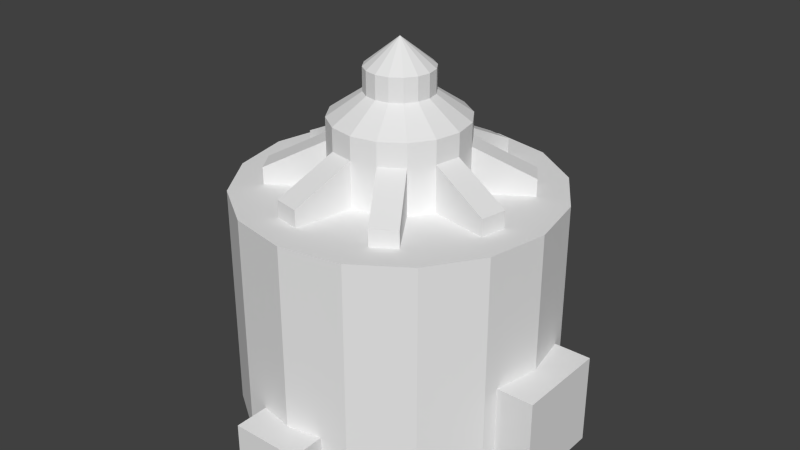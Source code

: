 # Source: turbine50V.blend  (saved by Blender 2.65.0; exported with 4.5.12 LTS)
import bpy
from mathutils import Matrix  # noqa: F401  (used for matrix-valued properties, if any)

bpy.ops.wm.read_factory_settings(use_empty=True)
scene = bpy.context.scene
scene.name = 'Scene'

# ---- collections
col_collection_1 = bpy.data.collections.new('Collection 1'); scene.collection.children.link(col_collection_1)

# ---- world
world_world = bpy.data.worlds.new('World'); scene.world = world_world
world_world.color = (0.05088, 0.05088, 0.05088)
world_world.use_sun_shadow = False
world_world.sun_shadow_jitter_overblur = 0.0
world_world.cycles.sampling_method = 'MANUAL'
world_world.cycles.sample_map_resolution = 256

# ---- meshes
me_main = bpy.data.meshes.new('main')
me_main.from_pydata([(-0.1103, 0.5882, -0.5), (-0.1103, -0.5882, -0.5), (-0.1103, 0.5882, -0.3829), (-0.1103, -0.5882, -0.3829), (0.1103, -0.5882, -0.5), (0.1103, 0.5882, -0.5), (0.1103, -0.5882, -0.3829), (0.1103, 0.5882, -0.3829), (0.5882, 0.1471, -0.5), (-0.5882, -0.1471, -0.5), (0.5882, -0.1471, -0.5), (-0.5882, 0.1471, -0.5), (0.5882, -0.1471, -0.2539), (-0.5882, 0.1471, -0.2539), (0.5882, 0.1471, -0.2539), (-0.5882, -0.1471, -0.2539), (-0.04046, 0.09767, 0.4272), (-0.07476, 0.07476, 0.4272), (-0.09767, 0.04046, 0.4272), (-0.1057, 1.151e-08, 0.4272), (-0.09767, -0.04046, 0.4272), (-0.07476, -0.07476, 0.4272), (-0.04046, -0.09767, 0.4272), (-3.526e-08, -0.1057, 0.4272), (0.04046, -0.09767, 0.4272), (0.07476, -0.07476, 0.4272), (0.09767, -0.04046, 0.4272), (0.1057, 5.623e-09, 0.4272), (0.09767, 0.04046, 0.4272), (0.07476, 0.07476, 0.4272), (0.04046, 0.09767, 0.4272), (-6.24e-08, 1.118e-08, 0.5003), (-5.122e-08, 0.1057, 0.4272), (-5.122e-08, 0.1057, 0.3647), (0.04046, 0.09767, 0.3647), (0.07476, 0.07476, 0.3647), (0.09767, 0.04046, 0.3647), (0.1057, 5.623e-09, 0.3647), (0.09767, -0.04046, 0.3647), (0.07476, -0.07476, 0.3647), (0.04046, -0.09767, 0.3647), (-3.526e-08, -0.1057, 0.3647), (-0.04046, -0.09767, 0.3647), (-0.07476, -0.07476, 0.3647), (-0.09767, -0.04046, 0.3647), (-0.1057, 1.151e-08, 0.3647), (-0.09767, 0.04046, 0.3647), (-0.07476, 0.07476, 0.3647), (-0.04046, 0.09767, 0.3647), (-6.24e-08, 0.2114, 0.1151), (-0.08092, 0.1953, 0.3022), (0.08092, 0.1953, 0.1151), (-0.1495, 0.1495, 0.3022), (0.1495, 0.1495, 0.1151), (-0.1953, 0.08092, 0.3022), (0.1953, 0.08092, 0.1151), (-0.2114, 1.37e-08, 0.3022), (0.2114, 1.933e-09, 0.1151), (-0.1953, -0.08092, 0.3022), (0.1953, -0.08092, 0.1151), (-0.1495, -0.1495, 0.3022), (0.1495, -0.1495, 0.1151), (-0.08092, -0.1953, 0.3022), (0.08092, -0.1953, 0.1151), (-3.047e-08, -0.2114, 0.3022), (-3.047e-08, -0.2114, 0.1151), (0.08092, -0.1953, 0.3022), (-0.08092, -0.1953, 0.1151), (0.1495, -0.1495, 0.3022), (-0.1495, -0.1495, 0.1151), (0.1953, -0.08092, 0.3022), (-0.1953, -0.08092, 0.1151), (0.2114, 1.933e-09, 0.3022), (-0.2114, 1.37e-08, 0.1151), (0.1953, 0.08092, 0.3022), (-0.1953, 0.08092, 0.1151), (0.1495, 0.1495, 0.3022), (-0.1495, 0.1495, 0.1151), (0.08092, 0.1953, 0.3022), (-0.08092, 0.1953, 0.1151), (-6.24e-08, 0.2114, 0.3022), (-6.24e-08, 0.2114, 0.2397), (0.08092, 0.1953, 0.2397), (0.1495, 0.1495, 0.2397), (0.1953, 0.08092, 0.2397), (0.2114, 1.933e-09, 0.2397), (0.1953, -0.08092, 0.2397), (0.1495, -0.1495, 0.2397), (0.08092, -0.1953, 0.2397), (-3.047e-08, -0.2114, 0.2397), (-0.08092, -0.1953, 0.2397), (-0.1495, -0.1495, 0.2397), (-0.1953, -0.08092, 0.2397), (-0.2114, 1.37e-08, 0.2397), (-0.1953, 0.08092, 0.2397), (-0.1495, 0.1495, 0.2397), (-0.08092, 0.1953, 0.2397), (0.1851, -0.3512, 0.1615), (0.2537, -0.3054, 0.1615), (0.1851, -0.3512, 0.1151), (0.2537, -0.3054, 0.1151), (0.1175, 0.3792, 0.1615), (0.03658, 0.3953, 0.1615), (0.1175, 0.3792, 0.1151), (0.03658, 0.3953, 0.1151), (-0.1175, -0.3792, 0.1615), (-0.03658, -0.3953, 0.1615), (-0.1175, -0.3792, 0.1151), (-0.03658, -0.3953, 0.1151), (-0.3512, -0.1851, 0.1615), (-0.3054, -0.2537, 0.1615), (-0.3512, -0.1851, 0.1151), (-0.3054, -0.2537, 0.1151), (0.3512, 0.1851, 0.1615), (0.3054, 0.2537, 0.1615), (0.3512, 0.1851, 0.1151), (0.3054, 0.2537, 0.1151), (-0.3792, 0.1175, 0.1615), (-0.3953, 0.03658, 0.1615), (-0.3792, 0.1175, 0.1151), (-0.3953, 0.03658, 0.1151), (0.3792, -0.1175, 0.1615), (0.3953, -0.03658, 0.1615), (0.3792, -0.1175, 0.1151), (0.3953, -0.03658, 0.1151), (-0.1851, 0.3512, 0.1615), (-0.2537, 0.3054, 0.1615), (-0.1851, 0.3512, 0.1151), (-0.2537, 0.3054, 0.1151), (-6.24e-08, 0.5, -0.5), (-6.24e-08, 0.5, 0.1151), (0.1913, 0.4619, -0.5), (0.1913, 0.4619, 0.1151), (0.3536, 0.3536, -0.5), (0.3536, 0.3536, 0.1151), (0.4619, 0.1913, -0.5), (0.4619, 0.1913, 0.1151), (0.5, -1.068e-08, -0.5), (0.5, -1.068e-08, 0.1151), (0.4619, -0.1913, -0.5), (0.4619, -0.1913, 0.1151), (0.3536, -0.3536, -0.5), (0.3536, -0.3536, 0.1151), (0.1913, -0.4619, -0.5), (0.1913, -0.4619, 0.1151), (1.31e-08, -0.5, -0.5), (1.31e-08, -0.5, 0.1151), (-0.1913, -0.4619, -0.5), (-0.1913, -0.4619, 0.1151), (-0.3536, -0.3536, -0.5), (-0.3536, -0.3536, 0.1151), (-0.4619, -0.1913, -0.5), (-0.4619, -0.1913, 0.1151), (-0.5, 1.714e-08, -0.5), (-0.5, 1.714e-08, 0.1151), (-0.4619, 0.1913, -0.5), (-0.4619, 0.1913, 0.1151), (-0.3536, 0.3536, -0.5), (-0.3536, 0.3536, 0.1151), (-0.1913, 0.4619, -0.5), (-0.1913, 0.4619, 0.1151)], [], [(2, 3, 6, 7), (4, 5, 7, 6), (0, 1, 3, 2), (5, 4, 1, 0), (2, 7, 5, 0), (6, 3, 1, 4), (11, 9, 15, 13), (14, 12, 10, 8), (8, 10, 9, 11), (8, 11, 13, 14), (9, 10, 12, 15), (12, 14, 13, 15), (23, 31, 22), (31, 21, 22), (31, 20, 21), (31, 19, 20), (31, 18, 19), (31, 17, 18), (31, 16, 17), (31, 32, 16), (31, 30, 32), (31, 29, 30), (31, 28, 29), (31, 27, 28), (31, 26, 27), (31, 25, 26), (31, 24, 25), (31, 23, 24), (37, 36, 28, 27), (43, 42, 22, 21), (48, 47, 17, 16), (36, 35, 29, 28), (42, 41, 23, 22), (33, 48, 16, 32), (35, 34, 30, 29), (41, 40, 24, 23), (47, 46, 18, 17), (34, 33, 32, 30), (40, 39, 25, 24), (46, 45, 19, 18), (39, 38, 26, 25), (45, 44, 20, 19), (38, 37, 27, 26), (44, 43, 21, 20), (62, 64, 41, 42), (74, 76, 35, 36), (60, 62, 42, 43), (72, 74, 36, 37), (50, 52, 47, 48), (58, 60, 43, 44), (70, 72, 37, 38), (56, 58, 44, 45), (68, 70, 38, 39), (54, 56, 45, 46), (66, 68, 39, 40), (78, 80, 33, 34), (52, 54, 46, 47), (64, 66, 40, 41), (76, 78, 34, 35), (80, 50, 48, 33), (85, 84, 74, 72), (91, 90, 62, 60), (96, 95, 52, 50), (84, 83, 76, 74), (90, 89, 64, 62), (81, 96, 50, 80), (83, 82, 78, 76), (89, 88, 66, 64), (95, 94, 54, 52), (82, 81, 80, 78), (88, 87, 68, 66), (94, 93, 56, 54), (87, 86, 70, 68), (93, 92, 58, 56), (86, 85, 72, 70), (92, 91, 60, 58), (49, 51, 53, 55, 57, 59, 61, 63, 65, 67, 69, 71, 73, 75, 77, 79), (81, 82, 101, 102), (51, 82, 83, 53), (83, 84, 113, 114), (55, 84, 85, 57), (85, 86, 121, 122), (59, 86, 87, 61), (87, 88, 97, 98), (63, 88, 89, 65), (89, 90, 105, 106), (67, 90, 91, 69), (91, 92, 109, 110), (71, 92, 93, 73), (93, 94, 117, 118), (75, 94, 95, 77), (79, 96, 81, 49), (95, 96, 125, 126), (55, 53, 116, 115), (65, 89, 106, 108), (86, 59, 123, 121), (82, 51, 103, 101), (124, 122, 121, 123), (120, 118, 117, 119), (69, 91, 110, 112), (53, 83, 114, 116), (96, 79, 127, 125), (100, 98, 97, 99), (59, 57, 124, 123), (73, 93, 118, 120), (108, 106, 105, 107), (51, 49, 104, 103), (79, 77, 128, 127), (61, 87, 98, 100), (84, 55, 115, 113), (112, 110, 109, 111), (90, 67, 107, 105), (128, 126, 125, 127), (94, 75, 119, 117), (57, 85, 122, 124), (104, 102, 101, 103), (92, 71, 111, 109), (88, 63, 99, 97), (77, 95, 126, 128), (75, 73, 120, 119), (116, 114, 113, 115), (49, 81, 102, 104), (67, 65, 108, 107), (71, 69, 112, 111), (63, 61, 100, 99), (129, 130, 132, 131), (131, 132, 134, 133), (133, 134, 136, 135), (135, 136, 138, 137), (137, 138, 140, 139), (139, 140, 142, 141), (141, 142, 144, 143), (143, 144, 146, 145), (145, 146, 148, 147), (147, 148, 150, 149), (149, 150, 152, 151), (151, 152, 154, 153), (153, 154, 156, 155), (155, 156, 158, 157), (132, 130, 160, 158, 156, 154, 152, 150, 148, 146, 144, 142, 140, 138, 136, 134), (159, 160, 130, 129), (157, 158, 160, 159), (129, 131, 133, 135, 137, 139, 141, 143, 145, 147, 149, 151, 153, 155, 157, 159)])
_uv = me_main.uv_layers.new(name='UVMap')
_uv.uv.foreach_set('vector', [0.9375, 0.5, 0.9375, 0.5, 1.0, 0.5, 1.0, 0.5, 1.0, 0.4688, 1.0, 0.4688, 1.0, 0.5, 1.0, 0.5, 0.9375, 0.4688, 0.9375, 0.4688, 0.9375, 0.5, 0.9375, 0.5, 1.0, 0.4688, 1.0, 0.4688, 0.9375, 0.4688, 0.9375, 0.4688, 0.9375, 0.5, 1.0, 0.5, 1.0, 0.4688, 0.9375, 0.4688, 1.0, 0.5, 0.9375, 0.5, 0.9375, 0.4688, 1.0, 0.4688, 0.875, 0.0, 0.75, 0.0, 0.75, 0.0625, 0.875, 0.0625, 0.5625, 0.9375, 0.5, 0.9375, 0.5, 1.0, 0.5625, 1.0, 0.5, 0.9375, 0.5, 1.0, 0.875, 1.0, 0.875, 0.9375, 0.5, 1.0, 0.875, 1.0, 0.875, 0.9375, 0.5, 0.9375, 0.875, 0.9375, 0.5, 0.9375, 0.5, 1.0, 0.875, 1.0, 0.5, 1.0, 0.5, 0.9375, 0.875, 0.9375, 0.875, 1.0, 0.09374, 0.875, 0.09374, 0.8125, 0.06252, 0.875, 0.06249, 0.8125, 0.06249, 0.875, 0.03127, 0.875, 0.06251, 0.875, 0.06251, 0.8125, 0.09373, 0.8125, 0.03124, 0.8125, 0.03124, 0.875, 2e-05, 0.875, 0.125, 0.8125, 0.09377, 0.875, 0.125, 0.875, 0.09376, 0.875, 0.09376, 0.8125, 0.125, 0.8125, 1e-05, 0.875, 0.03123, 0.8125, 1e-05, 0.8125, 0.03126, 0.875, 0.06248, 0.8125, 0.03126, 0.8125, 0.09374, 0.75, 0.06252, 0.8125, 0.09374, 0.8125, 0.06251, 0.8125, 0.09373, 0.75, 0.06251, 0.75, 0.06249, 0.75, 0.03127, 0.8125, 0.06249, 0.8125, 0.125, 0.75, 0.09377, 0.8125, 0.125, 0.8125, 0.09376, 0.8125, 0.09376, 0.75, 0.125, 0.75, 0.03124, 0.75, 2e-05, 0.8125, 0.03124, 0.8125, 1e-05, 0.8125, 1e-05, 0.75, 0.03123, 0.75, 0.03126, 0.8125, 0.03126, 0.75, 0.06248, 0.75, 0.1875, 0.7813, 0.1563, 0.7813, 0.1563, 0.8125, 0.1875, 0.8125, 0.1562, 0.7813, 0.125, 0.7813, 0.125, 0.8125, 0.1562, 0.8125, 0.1875, 0.75, 0.1563, 0.75, 0.1563, 0.7812, 0.1875, 0.7812, 0.1562, 0.75, 0.125, 0.75, 0.125, 0.7812, 0.1562, 0.7812, 0.25, 0.7813, 0.2188, 0.7813, 0.2188, 0.8125, 0.25, 0.8125, 0.2187, 0.7813, 0.1875, 0.7813, 0.1875, 0.8125, 0.2187, 0.8125, 0.25, 0.75, 0.2188, 0.75, 0.2188, 0.7812, 0.25, 0.7812, 0.2187, 0.75, 0.1875, 0.75, 0.1875, 0.7812, 0.2187, 0.7812, 0.1875, 0.8438, 0.1563, 0.8438, 0.1563, 0.875, 0.1875, 0.875, 0.1562, 0.8438, 0.125, 0.8438, 0.125, 0.875, 0.1562, 0.875, 0.1875, 0.8125, 0.1563, 0.8125, 0.1563, 0.8437, 0.1875, 0.8437, 0.1562, 0.8125, 0.125, 0.8125, 0.125, 0.8437, 0.1562, 0.8437, 0.25, 0.8438, 0.2188, 0.8438, 0.2188, 0.875, 0.25, 0.875, 0.2187, 0.8438, 0.1875, 0.8438, 0.1875, 0.875, 0.2187, 0.875, 0.25, 0.8125, 0.2188, 0.8125, 0.2188, 0.8437, 0.25, 0.8437, 0.2187, 0.8125, 0.1875, 0.8125, 0.1875, 0.8437, 0.2187, 0.8437, 0.6875, 0.125, 0.6563, 0.125, 0.6563, 0.1875, 0.6875, 0.1875, 0.6562, 0.125, 0.625, 0.125, 0.625, 0.1875, 0.6562, 0.1875, 0.75, 0.125, 0.7188, 0.125, 0.7188, 0.1875, 0.75, 0.1875, 0.7187, 0.125, 0.6875, 0.125, 0.6875, 0.1875, 0.7187, 0.1875, 0.6875, 0.1875, 0.6563, 0.1875, 0.6563, 0.25, 0.6875, 0.25, 0.6562, 0.1875, 0.625, 0.1875, 0.625, 0.25, 0.6562, 0.25, 0.75, 0.1875, 0.7188, 0.1875, 0.7188, 0.25, 0.75, 0.25, 0.7187, 0.1875, 0.6875, 0.1875, 0.6875, 0.25, 0.7187, 0.25, 0.6875, 1e-05, 0.6563, 1e-05, 0.6563, 0.06249, 0.6875, 0.06249, 0.6562, 1e-05, 0.625, 1e-05, 0.625, 0.06249, 0.6562, 0.06249, 0.75, 1e-05, 0.7188, 1e-05, 0.7188, 0.06249, 0.75, 0.06249, 0.7187, 1e-05, 0.6875, 1e-05, 0.6875, 0.06249, 0.7187, 0.06249, 0.6875, 0.06251, 0.6563, 0.06251, 0.6563, 0.125, 0.6875, 0.125, 0.6562, 0.06251, 0.625, 0.06251, 0.625, 0.125, 0.6562, 0.125, 0.75, 0.06251, 0.7188, 0.06251, 0.7188, 0.125, 0.75, 0.125, 0.7187, 0.06251, 0.6875, 0.06251, 0.6875, 0.125, 0.7187, 0.125, 0.6875, 0.4375, 0.6875, 0.375, 0.6563, 0.375, 0.6563, 0.4375, 0.6562, 0.4375, 0.6562, 0.375, 0.625, 0.375, 0.625, 0.4375, 0.75, 0.4375, 0.75, 0.375, 0.7188, 0.375, 0.7188, 0.4375, 0.7187, 0.4375, 0.7187, 0.375, 0.6875, 0.375, 0.6875, 0.4375, 0.6875, 0.5, 0.6875, 0.4375, 0.6563, 0.4375, 0.6563, 0.5, 0.6562, 0.5, 0.6562, 0.4375, 0.625, 0.4375, 0.625, 0.5, 0.75, 0.5, 0.75, 0.4375, 0.7188, 0.4375, 0.7188, 0.5, 0.7187, 0.5, 0.7187, 0.4375, 0.6875, 0.4375, 0.6875, 0.5, 0.6875, 0.3125, 0.6875, 0.25, 0.6563, 0.25, 0.6563, 0.3125, 0.6562, 0.3125, 0.6562, 0.25, 0.625, 0.25, 0.625, 0.3125, 0.75, 0.3125, 0.75, 0.25, 0.7188, 0.25, 0.7188, 0.3125, 0.7187, 0.3125, 0.7187, 0.25, 0.6875, 0.25, 0.6875, 0.3125, 0.6875, 0.375, 0.6875, 0.3125, 0.6563, 0.3125, 0.6563, 0.375, 0.6562, 0.375, 0.6562, 0.3125, 0.625, 0.3125, 0.625, 0.375, 0.75, 0.375, 0.75, 0.3125, 0.7188, 0.3125, 0.7188, 0.375, 0.7187, 0.375, 0.7187, 0.3125, 0.6875, 0.3125, 0.6875, 0.375, 0.5, 1.0, 0.6913, 0.9619, 0.8536, 0.8536, 0.9619, 0.6913, 1.0, 0.5, 0.9619, 0.3087, 0.8536, 0.1464, 0.6913, 0.03806, 0.5, 0.0, 0.3087, 0.03806, 0.1464, 0.1464, 0.03806, 0.3087, 0.0, 0.5, 0.03806, 0.6913, 0.1464, 0.8536, 0.3087, 0.9619, 1.0, 0.75, 0.9375, 0.75, 0.9375, 0.875, 1.0, 0.875, 0.25, 1.0, 0.375, 1.0, 0.375, 0.9375, 0.25, 0.9375, 1.0, 0.625, 0.9375, 0.625, 0.9375, 0.75, 1.0, 0.75, 0.375, 1.0, 0.5, 1.0, 0.5, 0.9375, 0.375, 0.9375, 1.0, 0.5, 0.9375, 0.5, 0.9375, 0.625, 1.0, 0.625, 0.875, 0.06249, 1.0, 0.06249, 1.0, 1e-05, 0.875, 1e-05, 1.0, 0.875, 0.9375, 0.875, 0.9375, 1.0, 1.0, 1.0, 1e-05, 0.9375, 0.125, 0.9375, 0.125, 0.875, 1e-05, 0.875, 0.9375, 0.875, 0.875, 0.875, 0.875, 1.0, 0.9375, 1.0, 0.25, 0.9375, 0.375, 0.9375, 0.375, 0.875, 0.25, 0.875, 0.9375, 0.25, 0.875, 0.25, 0.875, 0.375, 0.9375, 0.375, 0.125, 0.9375, 0.25, 0.9375, 0.25, 0.875, 0.125, 0.875, 0.9375, 0.375, 0.875, 0.375, 0.875, 0.5, 0.9375, 0.5, 0.5, 0.9375, 0.625, 0.9375, 0.625, 0.875, 0.5, 0.875, 0.9375, 0.625, 0.9375, 0.5, 0.875, 0.5, 0.875, 0.625, 0.75, 0.9375, 0.75, 0.875, 0.625, 0.875, 0.625, 0.9375, 0.9375, 0.625, 0.875, 0.625, 0.875, 0.75, 0.9375, 0.75, 0.5, 0.9375, 0.5, 0.875, 0.375, 0.875, 0.375, 0.9375, 0.9375, 0.75, 0.875, 0.75, 0.875, 0.875, 0.9375, 0.875, 0.875, 0.9375, 0.875, 0.875, 0.75, 0.875, 0.75, 0.9375, 0.375, 0.8125, 0.3125, 0.8125, 0.3125, 0.875, 0.375, 0.875, 0.3125, 0.8125, 0.25, 0.8125, 0.25, 0.875, 0.3125, 0.875, 0.9375, 0.06251, 0.875, 0.06251, 0.875, 0.1875, 0.9375, 0.1875, 0.9375, 0.25, 0.9375, 0.1875, 0.8125, 0.1875, 0.8125, 0.25, 0.875, 0.25, 0.8125, 0.25, 0.8125, 0.375, 0.875, 0.375, 0.375, 0.75, 0.3125, 0.75, 0.3125, 0.8125, 0.375, 0.8125, 0.875, 0.06249, 0.875, 1e-05, 0.75, 1e-05, 0.75, 0.06249, 0.8125, 0.25, 0.75, 0.25, 0.75, 0.375, 0.8125, 0.375, 0.3125, 0.75, 0.25, 0.75, 0.25, 0.8125, 0.3125, 0.8125, 0.625, 0.8125, 0.625, 0.75, 0.5, 0.75, 0.5, 0.8125, 0.8125, 0.125, 0.75, 0.125, 0.75, 0.25, 0.8125, 0.25, 0.75, 0.8125, 0.75, 0.75, 0.625, 0.75, 0.625, 0.8125, 0.8125, 0.375, 0.75, 0.375, 0.75, 0.5, 0.8125, 0.5, 0.5, 0.8125, 0.4375, 0.8125, 0.4375, 0.875, 0.5, 0.875, 0.875, 0.125, 0.875, 0.06251, 0.75, 0.06251, 0.75, 0.125, 0.4375, 0.8125, 0.375, 0.8125, 0.375, 0.875, 0.4375, 0.875, 0.8125, 0.5, 0.75, 0.5, 0.75, 0.625, 0.8125, 0.625, 0.25, 1.0, 0.25, 0.9375, 0.125, 0.9375, 0.125, 1.0, 0.5, 0.75, 0.4375, 0.75, 0.4375, 0.8125, 0.5, 0.8125, 0.8125, 0.625, 0.75, 0.625, 0.75, 0.75, 0.8125, 0.75, 0.875, 0.8125, 0.875, 0.75, 0.75, 0.75, 0.75, 0.8125, 0.875, 0.625, 0.8125, 0.625, 0.8125, 0.75, 0.875, 0.75, 0.625, 0.875, 0.625, 0.8125, 0.5, 0.8125, 0.5, 0.875, 0.4375, 0.75, 0.375, 0.75, 0.375, 0.8125, 0.4375, 0.8125, 0.875, 0.5, 0.8125, 0.5, 0.8125, 0.625, 0.875, 0.625, 0.75, 0.875, 0.75, 0.8125, 0.625, 0.8125, 0.625, 0.875, 0.875, 0.375, 0.8125, 0.375, 0.8125, 0.5, 0.875, 0.5, 0.875, 0.875, 0.875, 0.8125, 0.75, 0.8125, 0.75, 0.875, 0.375, 0.75, 0.375, 0.5, 0.25, 0.5, 0.25, 0.75, 1e-05, 0.25, 0.25, 0.25, 0.25, 0.125, 1e-05, 0.125, 0.375, 0.25, 0.375, 1e-05, 0.25, 1e-05, 0.25, 0.25, 1e-05, 0.375, 0.25, 0.375, 0.25, 0.25, 1e-05, 0.25, 0.375, 0.5, 0.375, 0.25, 0.25, 0.25, 0.25, 0.5, 1e-05, 0.5, 0.25, 0.5, 0.25, 0.375, 1e-05, 0.375, 0.5, 0.5, 0.5, 0.25, 0.375, 0.25, 0.375, 0.5, 0.5, 0.75, 0.75, 0.75, 0.75, 0.625, 0.5, 0.625, 0.125, 0.75, 0.125, 0.5, 1e-05, 0.5, 1e-05, 0.75, 0.5, 0.625, 0.75, 0.625, 0.75, 0.5, 0.5, 0.5, 0.25, 0.75, 0.25, 0.5, 0.125, 0.5, 0.125, 0.75, 1e-05, 0.125, 0.25, 0.125, 0.25, 1e-05, 1e-05, 1e-05, 0.5, 0.75, 0.5, 0.5, 0.375, 0.5, 0.375, 0.75, 0.375, 0.25, 0.625, 0.25, 0.625, 0.125, 0.375, 0.125, 0.3067, 0.9858, 0.3258, 0.982, 0.342, 0.9712, 0.3529, 0.9549, 0.3567, 0.9358, 0.3529, 0.9167, 0.342, 0.9005, 0.3258, 0.8896, 0.3067, 0.8858, 0.2875, 0.8896, 0.2713, 0.9005, 0.2605, 0.9167, 0.2567, 0.9358, 0.2605, 0.9549, 0.2713, 0.9712, 0.2875, 0.982, 0.625, 0.5, 0.625, 0.25, 0.5, 0.25, 0.5, 0.5, 0.375, 0.125, 0.625, 0.125, 0.625, 1e-05, 0.375, 1e-05, 0.2182, 0.4084, 0.2947, 0.3931, 0.3596, 0.3498, 0.403, 0.2849, 0.4182, 0.2084, 0.403, 0.1318, 0.3596, 0.06694, 0.2947, 0.02359, 0.2182, 0.008365, 0.1417, 0.02359, 0.07677, 0.06694, 0.03342, 0.1318, 0.0182, 0.2084, 0.03342, 0.2849, 0.07677, 0.3498, 0.1417, 0.3931])
me_main.use_remesh_preserve_volume = False
me_main.use_remesh_preserve_attributes = False
me_main.use_mirror_vertex_groups = False
me_main.update()

# ---- objects
ob_main = bpy.data.objects.new('main', me_main)

# ---- transforms, parenting, visibility, modifiers, constraints
ob_main.location = (6.24e-08, -1.118e-08, 0.0)
ob_main.scale = (0.86, 0.86, 1.0)
ob_main.lineart.crease_threshold = 0.0

# ---- collection membership
col_collection_1.objects.link(ob_main)

# ---- scene / render settings (as saved in the file)
scene.frame_start = 1; scene.frame_end = 250; scene.frame_set(11)
scene.render.engine = 'BLENDER_EEVEE_NEXT'
scene.render.image_settings.color_mode = 'RGB'
scene.render.image_settings.compression = 90
scene.render.resolution_percentage = 50
scene.render.dither_intensity = 0.0
scene.render.bake_margin = 2
scene.cycles.use_denoising = False
scene.cycles.samples = 10
scene.cycles.sampling_pattern = 'TABULATED_SOBOL'
scene.cycles.light_sampling_threshold = 0.0
scene.cycles.use_adaptive_sampling = False
scene.cycles.use_light_tree = False
scene.cycles.blur_glossy = 0.0
scene.cycles.volume_bounces = 1
scene.cycles.pixel_filter_type = 'GAUSSIAN'
scene.cycles.sample_clamp_indirect = 0.0
scene.view_settings.view_transform = 'Standard'
bpy.context.view_layer.update()

# ---- added for rendering (the .blend has no active camera and no usable light): camera, sun
cam_auto = bpy.data.cameras.new('AutoCamera')
cam_auto.lens = 50.0
cam_auto.sensor_width = 36.0
cam_auto.clip_end = 1000.0
ob_auto_camera = bpy.data.objects.new('AutoCamera', cam_auto)
scene.collection.objects.link(ob_auto_camera)
ob_auto_camera.location = (1.61529, -1.93835, 1.29238)
ob_auto_camera.rotation_euler = (1.09748, -7.21219e-08, 0.694738)
scene.camera = ob_auto_camera
light_auto_sun = bpy.data.lights.new('AutoSun', 'SUN')
light_auto_sun.energy = 3.0
light_auto_sun.angle = 0.0523599
ob_auto_sun = bpy.data.objects.new('AutoSun', light_auto_sun)
scene.collection.objects.link(ob_auto_sun)
ob_auto_sun.rotation_euler = (0.872665, 0.174533, 0.523599)
bpy.context.view_layer.update()
